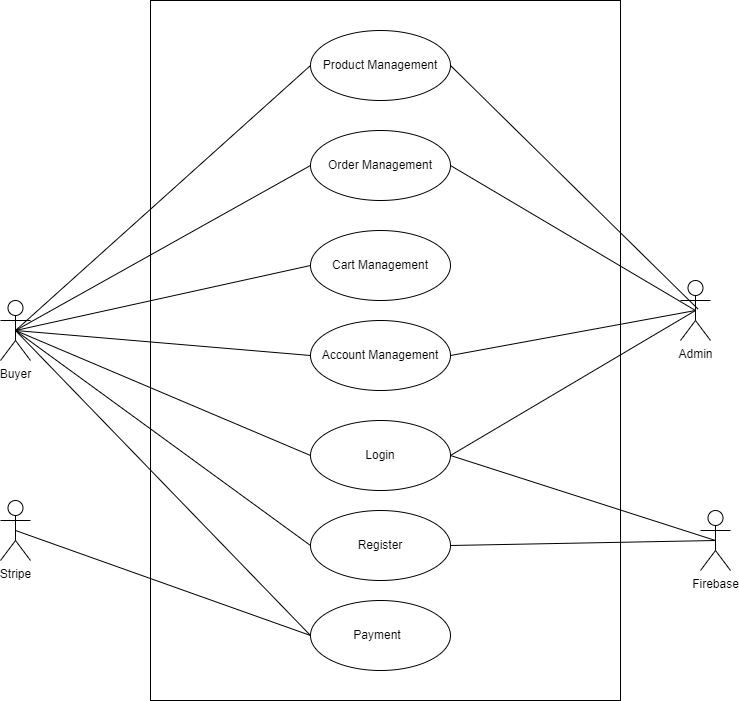

The diagram above was exported from draw.io. Its source (the exported page's mxGraphModel, read from the mxfile embedded in the PNG):
<mxGraphModel dx="1488" dy="710" grid="1" gridSize="10" guides="1" tooltips="1" connect="1" arrows="1" fold="1" page="1" pageScale="1" pageWidth="850" pageHeight="1100" math="0" shadow="0">
  <root>
    <mxCell id="0" />
    <mxCell id="1" parent="0" />
    <mxCell id="-HlVkYVnzbC7MBpWSwty-1" value="" style="rounded=0;whiteSpace=wrap;html=1;" parent="1" vertex="1">
      <mxGeometry x="250" y="30" width="470" height="700" as="geometry" />
    </mxCell>
    <mxCell id="-HlVkYVnzbC7MBpWSwty-2" value="Buyer" style="shape=umlActor;verticalLabelPosition=bottom;verticalAlign=top;html=1;" parent="1" vertex="1">
      <mxGeometry x="100" y="330" width="30" height="60" as="geometry" />
    </mxCell>
    <mxCell id="-HlVkYVnzbC7MBpWSwty-3" value="Admin" style="shape=umlActor;verticalLabelPosition=bottom;verticalAlign=top;html=1;" parent="1" vertex="1">
      <mxGeometry x="780" y="310" width="30" height="60" as="geometry" />
    </mxCell>
    <mxCell id="-HlVkYVnzbC7MBpWSwty-4" value="Cart Management" style="ellipse;whiteSpace=wrap;html=1;" parent="1" vertex="1">
      <mxGeometry x="410" y="260" width="140" height="70" as="geometry" />
    </mxCell>
    <mxCell id="-HlVkYVnzbC7MBpWSwty-5" value="Login" style="ellipse;whiteSpace=wrap;html=1;" parent="1" vertex="1">
      <mxGeometry x="410" y="450" width="140" height="70" as="geometry" />
    </mxCell>
    <mxCell id="-HlVkYVnzbC7MBpWSwty-6" value="Account Management" style="ellipse;whiteSpace=wrap;html=1;" parent="1" vertex="1">
      <mxGeometry x="410" y="350" width="140" height="70" as="geometry" />
    </mxCell>
    <mxCell id="-HlVkYVnzbC7MBpWSwty-7" value="Register" style="ellipse;whiteSpace=wrap;html=1;" parent="1" vertex="1">
      <mxGeometry x="410" y="540" width="140" height="70" as="geometry" />
    </mxCell>
    <mxCell id="-HlVkYVnzbC7MBpWSwty-8" value="" style="endArrow=none;html=1;rounded=0;exitX=0.5;exitY=0.5;exitDx=0;exitDy=0;exitPerimeter=0;entryX=0;entryY=0.5;entryDx=0;entryDy=0;" parent="1" source="-HlVkYVnzbC7MBpWSwty-2" target="-HlVkYVnzbC7MBpWSwty-20" edge="1">
      <mxGeometry width="50" height="50" relative="1" as="geometry">
        <mxPoint x="160" y="250" as="sourcePoint" />
        <mxPoint x="299.99999999999227" y="95" as="targetPoint" />
      </mxGeometry>
    </mxCell>
    <mxCell id="-HlVkYVnzbC7MBpWSwty-9" value="" style="endArrow=none;html=1;rounded=0;entryX=0;entryY=0.5;entryDx=0;entryDy=0;" parent="1" target="-HlVkYVnzbC7MBpWSwty-4" edge="1">
      <mxGeometry width="50" height="50" relative="1" as="geometry">
        <mxPoint x="115" y="360" as="sourcePoint" />
        <mxPoint x="340" y="125" as="targetPoint" />
      </mxGeometry>
    </mxCell>
    <mxCell id="-HlVkYVnzbC7MBpWSwty-10" value="" style="endArrow=none;html=1;rounded=0;exitX=0.5;exitY=0.5;exitDx=0;exitDy=0;exitPerimeter=0;entryX=0;entryY=0.5;entryDx=0;entryDy=0;" parent="1" source="-HlVkYVnzbC7MBpWSwty-2" target="-HlVkYVnzbC7MBpWSwty-6" edge="1">
      <mxGeometry width="50" height="50" relative="1" as="geometry">
        <mxPoint x="125" y="370" as="sourcePoint" />
        <mxPoint x="300" y="305" as="targetPoint" />
      </mxGeometry>
    </mxCell>
    <mxCell id="-HlVkYVnzbC7MBpWSwty-11" value="" style="endArrow=none;html=1;rounded=0;entryX=0.5;entryY=0.5;entryDx=0;entryDy=0;entryPerimeter=0;exitX=0;exitY=0.5;exitDx=0;exitDy=0;" parent="1" source="-HlVkYVnzbC7MBpWSwty-5" target="-HlVkYVnzbC7MBpWSwty-2" edge="1">
      <mxGeometry width="50" height="50" relative="1" as="geometry">
        <mxPoint x="160" y="490" as="sourcePoint" />
        <mxPoint x="210" y="440" as="targetPoint" />
      </mxGeometry>
    </mxCell>
    <mxCell id="-HlVkYVnzbC7MBpWSwty-12" value="" style="endArrow=none;html=1;rounded=0;entryX=0.5;entryY=0.5;entryDx=0;entryDy=0;entryPerimeter=0;exitX=0;exitY=0.5;exitDx=0;exitDy=0;" parent="1" source="-HlVkYVnzbC7MBpWSwty-7" target="-HlVkYVnzbC7MBpWSwty-2" edge="1">
      <mxGeometry width="50" height="50" relative="1" as="geometry">
        <mxPoint x="140" y="570" as="sourcePoint" />
        <mxPoint x="190" y="520" as="targetPoint" />
      </mxGeometry>
    </mxCell>
    <mxCell id="-HlVkYVnzbC7MBpWSwty-13" value="" style="endArrow=none;html=1;rounded=0;entryX=0.5;entryY=0.5;entryDx=0;entryDy=0;entryPerimeter=0;exitX=1;exitY=0.5;exitDx=0;exitDy=0;" parent="1" source="-HlVkYVnzbC7MBpWSwty-17" target="-HlVkYVnzbC7MBpWSwty-3" edge="1">
      <mxGeometry width="50" height="50" relative="1" as="geometry">
        <mxPoint x="780" y="350" as="sourcePoint" />
        <mxPoint x="830" y="300" as="targetPoint" />
      </mxGeometry>
    </mxCell>
    <mxCell id="-HlVkYVnzbC7MBpWSwty-14" value="" style="endArrow=none;html=1;rounded=0;exitX=0.5;exitY=0.5;exitDx=0;exitDy=0;exitPerimeter=0;entryX=0;entryY=0.5;entryDx=0;entryDy=0;" parent="1" source="-HlVkYVnzbC7MBpWSwty-23" target="-HlVkYVnzbC7MBpWSwty-18" edge="1">
      <mxGeometry width="50" height="50" relative="1" as="geometry">
        <mxPoint x="140" y="250" as="sourcePoint" />
        <mxPoint x="300" y="85" as="targetPoint" />
      </mxGeometry>
    </mxCell>
    <mxCell id="-HlVkYVnzbC7MBpWSwty-15" value="" style="endArrow=none;html=1;rounded=0;entryX=0.5;entryY=0.5;entryDx=0;entryDy=0;entryPerimeter=0;exitX=1;exitY=0.5;exitDx=0;exitDy=0;" parent="1" source="-HlVkYVnzbC7MBpWSwty-6" target="-HlVkYVnzbC7MBpWSwty-3" edge="1">
      <mxGeometry width="50" height="50" relative="1" as="geometry">
        <mxPoint x="630" y="330" as="sourcePoint" />
        <mxPoint x="770" y="320" as="targetPoint" />
      </mxGeometry>
    </mxCell>
    <mxCell id="-HlVkYVnzbC7MBpWSwty-16" value="" style="endArrow=none;html=1;rounded=0;entryX=0.5;entryY=0.5;entryDx=0;entryDy=0;entryPerimeter=0;exitX=1;exitY=0.5;exitDx=0;exitDy=0;" parent="1" source="-HlVkYVnzbC7MBpWSwty-5" target="-HlVkYVnzbC7MBpWSwty-3" edge="1">
      <mxGeometry width="50" height="50" relative="1" as="geometry">
        <mxPoint x="770" y="390" as="sourcePoint" />
        <mxPoint x="820" y="340" as="targetPoint" />
      </mxGeometry>
    </mxCell>
    <mxCell id="-HlVkYVnzbC7MBpWSwty-17" value="Order Management" style="ellipse;whiteSpace=wrap;html=1;" parent="1" vertex="1">
      <mxGeometry x="410" y="160" width="140" height="70" as="geometry" />
    </mxCell>
    <mxCell id="-HlVkYVnzbC7MBpWSwty-18" value="Payment&lt;span style=&quot;white-space: pre;&quot;&gt;&#09;&lt;/span&gt;" style="ellipse;whiteSpace=wrap;html=1;" parent="1" vertex="1">
      <mxGeometry x="410" y="630" width="140" height="70" as="geometry" />
    </mxCell>
    <mxCell id="-HlVkYVnzbC7MBpWSwty-19" value="" style="endArrow=none;html=1;rounded=0;entryX=0.5;entryY=0.5;entryDx=0;entryDy=0;entryPerimeter=0;exitX=0;exitY=0.5;exitDx=0;exitDy=0;" parent="1" source="-HlVkYVnzbC7MBpWSwty-18" target="-HlVkYVnzbC7MBpWSwty-2" edge="1">
      <mxGeometry width="50" height="50" relative="1" as="geometry">
        <mxPoint x="120" y="530" as="sourcePoint" />
        <mxPoint x="170" y="480" as="targetPoint" />
      </mxGeometry>
    </mxCell>
    <mxCell id="-HlVkYVnzbC7MBpWSwty-20" value="Product Management" style="ellipse;whiteSpace=wrap;html=1;" parent="1" vertex="1">
      <mxGeometry x="410" y="60" width="140" height="70" as="geometry" />
    </mxCell>
    <mxCell id="-HlVkYVnzbC7MBpWSwty-21" value="" style="endArrow=none;html=1;rounded=0;exitX=1;exitY=0.5;exitDx=0;exitDy=0;entryX=0.587;entryY=0.478;entryDx=0;entryDy=0;entryPerimeter=0;" parent="1" source="-HlVkYVnzbC7MBpWSwty-20" target="-HlVkYVnzbC7MBpWSwty-3" edge="1">
      <mxGeometry width="50" height="50" relative="1" as="geometry">
        <mxPoint x="505" y="65" as="sourcePoint" />
        <mxPoint x="820" y="390" as="targetPoint" />
      </mxGeometry>
    </mxCell>
    <mxCell id="-HlVkYVnzbC7MBpWSwty-22" value="Firebase" style="shape=umlActor;verticalLabelPosition=bottom;verticalAlign=top;html=1;" parent="1" vertex="1">
      <mxGeometry x="800" y="540" width="30" height="60" as="geometry" />
    </mxCell>
    <mxCell id="-HlVkYVnzbC7MBpWSwty-23" value="Stripe" style="shape=umlActor;verticalLabelPosition=bottom;verticalAlign=top;html=1;" parent="1" vertex="1">
      <mxGeometry x="100" y="530" width="30" height="60" as="geometry" />
    </mxCell>
    <mxCell id="-HlVkYVnzbC7MBpWSwty-24" value="" style="endArrow=none;html=1;rounded=0;exitX=1;exitY=0.5;exitDx=0;exitDy=0;entryX=0.5;entryY=0.5;entryDx=0;entryDy=0;entryPerimeter=0;" parent="1" source="-HlVkYVnzbC7MBpWSwty-7" target="-HlVkYVnzbC7MBpWSwty-22" edge="1">
      <mxGeometry width="50" height="50" relative="1" as="geometry">
        <mxPoint x="125" y="570" as="sourcePoint" />
        <mxPoint x="425" y="675" as="targetPoint" />
      </mxGeometry>
    </mxCell>
    <mxCell id="-HlVkYVnzbC7MBpWSwty-25" value="" style="endArrow=none;html=1;rounded=0;exitX=1;exitY=0.5;exitDx=0;exitDy=0;entryX=0.5;entryY=0.5;entryDx=0;entryDy=0;entryPerimeter=0;" parent="1" source="-HlVkYVnzbC7MBpWSwty-5" target="-HlVkYVnzbC7MBpWSwty-22" edge="1">
      <mxGeometry width="50" height="50" relative="1" as="geometry">
        <mxPoint x="540" y="545" as="sourcePoint" />
        <mxPoint x="825" y="580" as="targetPoint" />
      </mxGeometry>
    </mxCell>
    <mxCell id="-HlVkYVnzbC7MBpWSwty-26" value="" style="endArrow=none;html=1;rounded=0;entryX=0.5;entryY=0.5;entryDx=0;entryDy=0;entryPerimeter=0;exitX=0;exitY=0.5;exitDx=0;exitDy=0;" parent="1" source="-HlVkYVnzbC7MBpWSwty-17" target="-HlVkYVnzbC7MBpWSwty-2" edge="1">
      <mxGeometry width="50" height="50" relative="1" as="geometry">
        <mxPoint x="560" y="145" as="sourcePoint" />
        <mxPoint x="825" y="405" as="targetPoint" />
      </mxGeometry>
    </mxCell>
  </root>
</mxGraphModel>